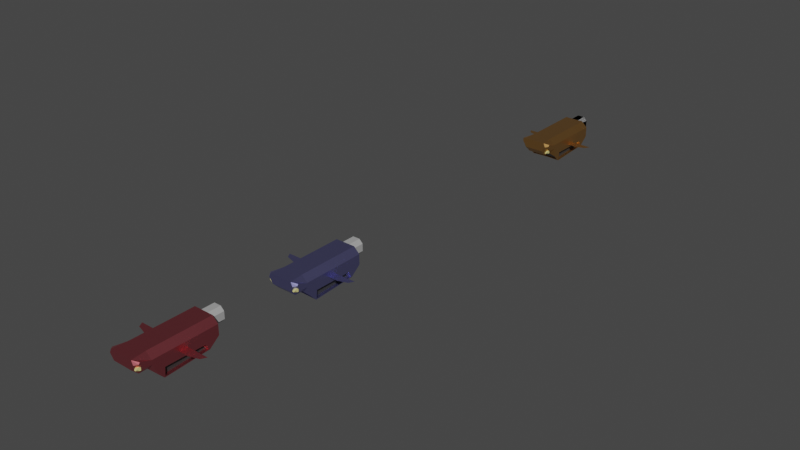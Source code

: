 # Source: flying_car.blend  (saved by Blender 3.2.14; exported with 4.5.12 LTS)
import bpy
from mathutils import Matrix  # noqa: F401  (used for matrix-valued properties, if any)

bpy.ops.wm.read_factory_settings(use_empty=True)
scene = bpy.context.scene
scene.name = 'Scene'

# ---- collections
col_collection = bpy.data.collections.new('Collection'); scene.collection.children.link(col_collection)

# ---- materials (node trees are filled in below, after node groups)
mat_green = bpy.data.materials.new('Green')
mat_green.alpha_threshold = 0.0
mat_green.use_transparent_shadow = False
mat_green.line_color = (0.0, 0.0, 0.0, 1.0)
mat_glass_black = bpy.data.materials.new('Glass black')
mat_glass_black.use_transparent_shadow = False
mat_exhaust_grey = bpy.data.materials.new('Exhaust Grey')
mat_exhaust_grey.use_transparent_shadow = False
mat_light_yellow = bpy.data.materials.new('Light Yellow')
mat_light_yellow.use_transparent_shadow = False
mat_green_001 = bpy.data.materials.new('Green.001')
mat_green_001.alpha_threshold = 0.0
mat_green_001.use_transparent_shadow = False
mat_green_001.line_color = (0.0, 0.0, 0.0, 1.0)
mat_green_002 = bpy.data.materials.new('Green.002')
mat_green_002.alpha_threshold = 0.0
mat_green_002.use_transparent_shadow = False
mat_green_002.line_color = (0.0, 0.0, 0.0, 1.0)

# ---- material node trees
mat_green.use_nodes = True; mat_green.node_tree.nodes.clear()
_N = mat_green.node_tree.nodes; _L = mat_green.node_tree.links
n0 = _N.new('ShaderNodeOutputMaterial'); n0.name = 'Material Output'; n0.location = (300, 300)
n1 = _N.new('ShaderNodeBsdfPrincipled'); n1.name = 'Principled BSDF'; n1.location = (10, 300)
n1.distribution = 'GGX'
n1.subsurface_method = 'RANDOM_WALK_SKIN'
n1.inputs[0].default_value = (0.3901, 0.3868, 0.8, 1.0)
n1.inputs[1].default_value = 1.0
n1.inputs[2].default_value = 0.4
n1.inputs[3].default_value = 1.45
n1.inputs[27].default_value = (0.0, 0.0, 0.0, 1.0)
n1.inputs[28].default_value = 1.0
_L.new(n1.outputs[0], n0.inputs[0])
n0.is_active_output = True
mat_glass_black.use_nodes = True; mat_glass_black.node_tree.nodes.clear()
_N = mat_glass_black.node_tree.nodes; _L = mat_glass_black.node_tree.links
n0 = _N.new('ShaderNodeBsdfPrincipled'); n0.name = 'Principled BSDF'; n0.location = (10, 300)
n0.distribution = 'GGX'
n0.subsurface_method = 'RANDOM_WALK_SKIN'
n0.inputs[0].default_value = (0.04257, 0.04257, 0.04257, 1.0)
n0.inputs[2].default_value = 0.0
n0.inputs[3].default_value = 1.45
n0.inputs[27].default_value = (0.0, 0.0, 0.0, 1.0)
n0.inputs[28].default_value = 1.0
n1 = _N.new('ShaderNodeOutputMaterial'); n1.name = 'Material Output'; n1.location = (300, 300)
_L.new(n0.outputs[0], n1.inputs[0])
n1.is_active_output = True
mat_exhaust_grey.use_nodes = True; mat_exhaust_grey.node_tree.nodes.clear()
_N = mat_exhaust_grey.node_tree.nodes; _L = mat_exhaust_grey.node_tree.links
n0 = _N.new('ShaderNodeBsdfPrincipled'); n0.name = 'Principled BSDF'; n0.location = (10, 300)
n0.distribution = 'GGX'
n0.subsurface_method = 'RANDOM_WALK_SKIN'
n0.inputs[0].default_value = (0.3842, 0.3842, 0.3842, 1.0)
n0.inputs[3].default_value = 1.45
n0.inputs[27].default_value = (0.0, 0.0, 0.0, 1.0)
n0.inputs[28].default_value = 1.0
n1 = _N.new('ShaderNodeOutputMaterial'); n1.name = 'Material Output'; n1.location = (300, 300)
_L.new(n0.outputs[0], n1.inputs[0])
n1.is_active_output = True
mat_light_yellow.use_nodes = True; mat_light_yellow.node_tree.nodes.clear()
_N = mat_light_yellow.node_tree.nodes; _L = mat_light_yellow.node_tree.links
n0 = _N.new('ShaderNodeBsdfPrincipled'); n0.name = 'Principled BSDF'; n0.location = (10, 300)
n0.distribution = 'GGX'
n0.subsurface_method = 'RANDOM_WALK_SKIN'
n0.inputs[0].default_value = (0.8, 0.7341, 0.2741, 1.0)
n0.inputs[3].default_value = 1.45
n0.inputs[27].default_value = (0.0, 0.0, 0.0, 1.0)
n0.inputs[28].default_value = 1.0
n1 = _N.new('ShaderNodeOutputMaterial'); n1.name = 'Material Output'; n1.location = (300, 300)
_L.new(n0.outputs[0], n1.inputs[0])
n1.is_active_output = True
mat_green_001.use_nodes = True; mat_green_001.node_tree.nodes.clear()
_N = mat_green_001.node_tree.nodes; _L = mat_green_001.node_tree.links
n0 = _N.new('ShaderNodeOutputMaterial'); n0.name = 'Material Output'; n0.location = (300, 300)
n1 = _N.new('ShaderNodeBsdfPrincipled'); n1.name = 'Principled BSDF'; n1.location = (10, 300)
n1.distribution = 'GGX'
n1.subsurface_method = 'RANDOM_WALK_SKIN'
n1.inputs[0].default_value = (0.8, 0.4285, 0.1412, 1.0)
n1.inputs[1].default_value = 1.0
n1.inputs[2].default_value = 0.4
n1.inputs[3].default_value = 1.45
n1.inputs[27].default_value = (0.0, 0.0, 0.0, 1.0)
n1.inputs[28].default_value = 1.0
_L.new(n1.outputs[0], n0.inputs[0])
n0.is_active_output = True
mat_green_002.use_nodes = True; mat_green_002.node_tree.nodes.clear()
_N = mat_green_002.node_tree.nodes; _L = mat_green_002.node_tree.links
n0 = _N.new('ShaderNodeOutputMaterial'); n0.name = 'Material Output'; n0.location = (300, 300)
n1 = _N.new('ShaderNodeBsdfPrincipled'); n1.name = 'Principled BSDF'; n1.location = (10, 300)
n1.distribution = 'GGX'
n1.subsurface_method = 'RANDOM_WALK_SKIN'
n1.inputs[0].default_value = (0.8, 0.1912, 0.2238, 1.0)
n1.inputs[1].default_value = 1.0
n1.inputs[2].default_value = 0.4
n1.inputs[3].default_value = 1.45
n1.inputs[27].default_value = (0.0, 0.0, 0.0, 1.0)
n1.inputs[28].default_value = 1.0
_L.new(n1.outputs[0], n0.inputs[0])
n0.is_active_output = True

# ---- world
world_world = bpy.data.worlds.new('World'); scene.world = world_world
world_world.use_nodes = True; world_world.node_tree.nodes.clear()
_N = world_world.node_tree.nodes; _L = world_world.node_tree.links
n0 = _N.new('ShaderNodeOutputWorld'); n0.name = 'World Output'; n0.location = (300, 300)
n1 = _N.new('ShaderNodeBackground'); n1.name = 'Background'; n1.location = (10, 300)
n1.inputs[0].default_value = (0.05088, 0.05088, 0.05088, 1.0)
_L.new(n1.outputs[0], n0.inputs[0])
n0.is_active_output = True
world_world.color = (0.05088, 0.05088, 0.05088)
world_world.use_sun_shadow = False
world_world.sun_shadow_jitter_overblur = 0.0

# ---- meshes
me_plane_001 = bpy.data.meshes.new('Plane.001')
me_plane_001.from_pydata([(0.7, 0.1768, -5.307e-07), (0.7, -0.1768, -5.04e-07), (-0.1642, -0.05153, 1.253e-07), (-0.2904, 0.1768, 2.013e-07), (0.2679, -0.1917, -1.835e-07), (2.06, 0.1768, -1.536e-06), (2.06, -0.1768, -1.509e-06), (2.924, -0.05153, -2.158e-06), (3.051, 0.1768, -2.268e-06), (2.492, -0.1917, -1.828e-06), (1.38, 0.606, 0.4953), (1.394, -0.4932, -0.8317), (1.394, 0.6424, -0.8012), (1.38, -0.794, 0.4953), (1.395, -0.8524, -0.6503), (1.394, 1.073, -0.518), (1.38, 1.521, 0.4953), (1.38, 1.521, -0.2047), (1.38, -1.302, 0.4953), (1.38, -1.302, -0.2047), (1.38, -1.938, 0.4953), (1.38, -1.658, -0.2047), (1.38, -1.938, 0.07523), (0.7556, -0.9068, -0.6239), (0.6801, 1.521, -0.2047), (1.017, -0.4997, -0.8416), (0.9971, 0.6359, -0.8111), (0.6601, 1.013, -0.5072), (0.9813, -1.258, -0.2483), (0.6801, -1.302, 0.07064), (0.7488, -1.095, -0.4218), (0.9554, -1.938, 0.07523), (0.6801, -1.544, 0.07064), (0.9554, -1.658, -0.2047), (0.6835, -0.8093, 0.2421), (0.9332, -0.794, 0.4953), (0.9332, 0.606, 0.4953), (0.675, 0.7177, 0.2422), (0.6801, 1.521, 0.2421), (0.9332, 1.521, 0.4953), (0.6801, -1.302, 0.2421), (0.9332, -1.302, 0.4953), (0.9332, -1.938, 0.4953), (0.8665, -1.938, 0.4872), (0.6801, -1.76, 0.4026), (0.6801, -1.805, 0.3318), (0.7885, -1.938, 0.3113), (1.395, -0.8957, -0.6075), (0.6951, -0.8297, -0.6339), (1.382, -1.259, -0.2498), (0.6868, -1.113, -0.4051), (0.9554, -1.302, -0.2047), (1.395, -0.8695, -0.5819), (1.395, -1.233, -0.2237), (0.755, -0.8806, -0.5983), (0.7482, -1.069, -0.3962), (0.9807, -1.232, -0.2227), (0.6848, -1.169, -0.2623), (0.6896, -0.8082, -0.277), (0.6657, 0.9092, -0.2722), (0.69, -0.8387, -0.2446), (0.6958, -0.8644, -0.6688), (0.6593, 1.061, -0.5364), (0.6653, 0.9304, -0.2397), (0.8275, -0.8059, -0.2767), (0.833, -0.8275, -0.6336), (0.798, 1.015, -0.5069), (0.8036, 0.9115, -0.2719), (1.366, -0.4932, -0.8317), (1.366, 0.6424, -0.8012), (1.365, -0.8524, -0.6503), (1.366, 1.073, -0.518), (2.005, -0.9068, -0.6239), (2.08, 1.521, -0.2047), (1.743, -0.4997, -0.8416), (1.763, 0.6359, -0.8111), (2.1, 1.013, -0.5072), (1.779, -1.258, -0.2483), (2.08, -1.302, 0.07063), (2.011, -1.095, -0.4218), (1.805, -1.938, 0.07523), (2.08, -1.544, 0.07063), (1.805, -1.658, -0.2047), (2.077, -0.8093, 0.2421), (1.827, -0.794, 0.4953), (1.827, 0.606, 0.4953), (2.085, 0.7177, 0.2422), (2.08, 1.521, 0.2421), (1.827, 1.521, 0.4953), (2.08, -1.302, 0.2421), (1.827, -1.302, 0.4953), (1.827, -1.938, 0.4953), (1.894, -1.938, 0.4872), (2.08, -1.76, 0.4026), (2.08, -1.805, 0.3318), (1.972, -1.938, 0.3113), (1.365, -0.8957, -0.6075), (2.065, -0.8297, -0.6339), (1.379, -1.259, -0.2498), (2.073, -1.113, -0.4051), (1.805, -1.302, -0.2047), (1.365, -0.8695, -0.5819), (1.365, -1.233, -0.2237), (2.005, -0.8806, -0.5983), (2.012, -1.069, -0.3962), (1.779, -1.232, -0.2227), (2.075, -1.169, -0.2623), (2.071, -0.8082, -0.277), (2.094, 0.9092, -0.2722), (2.07, -0.8387, -0.2446), (2.064, -0.8644, -0.6688), (2.101, 1.061, -0.5364), (2.095, 0.9304, -0.2397), (1.933, -0.8059, -0.2767), (1.927, -0.8275, -0.6336), (1.962, 1.015, -0.5069), (1.957, 0.9115, -0.2719), (1.497, 2.142, 0.3615), (1.596, 2.142, 0.262), (1.596, 2.142, 0.02856), (1.497, 2.142, -0.07098), (1.164, 2.142, 0.262), (1.263, 2.142, 0.3615), (1.263, 2.142, -0.07098), (1.164, 2.142, 0.02857), (1.696, 1.509, 0.3034), (1.538, 1.509, 0.4615), (1.538, 1.509, -0.171), (1.696, 1.509, -0.01286), (1.222, 1.509, 0.4615), (1.064, 1.509, 0.3034), (1.064, 1.509, -0.01286), (1.222, 1.509, -0.171), (1.222, 2.142, 0.4615), (1.064, 2.142, 0.3034), (1.064, 2.142, -0.01286), (1.222, 2.142, -0.171), (1.696, 2.142, 0.3034), (1.538, 2.142, 0.4615), (1.538, 2.142, -0.171), (1.696, 2.142, -0.01286), (1.263, 1.693, 0.3615), (1.164, 1.693, 0.262), (1.164, 1.693, 0.02857), (1.263, 1.693, -0.07098), (1.596, 1.693, 0.262), (1.497, 1.693, 0.3615), (1.497, 1.693, -0.07098), (1.596, 1.693, 0.02857), (0.8875, -1.701, 0.1924), (0.8875, -1.701, 0.04126), (0.7363, -1.701, 0.1924), (0.7363, -1.701, 0.04126), (0.8875, -1.852, 0.1924), (0.8875, -1.852, 0.04126), (0.7363, -1.852, 0.1924), (0.8339, -1.852, 0.04126), (0.7363, -1.852, 0.1388), (0.7363, -1.754, 0.04126), (1.873, -1.701, 0.1924), (1.873, -1.701, 0.04126), (2.024, -1.701, 0.1924), (2.024, -1.701, 0.04126), (1.873, -1.852, 0.1924), (1.873, -1.852, 0.04126), (2.024, -1.852, 0.1924), (1.926, -1.852, 0.04126), (2.024, -1.852, 0.1388), (2.024, -1.754, 0.04126)], [], [(0, 1, 4, 2, 3), (5, 8, 7, 9, 6), (14, 61, 25, 11), (11, 25, 26, 12), (10, 16, 39, 36), (62, 15, 12, 26), (21, 22, 31, 33), (35, 41, 18, 13), (38, 39, 16, 17, 24), (37, 38, 24, 62, 63), (19, 21, 33, 51), (30, 23, 54, 55), (34, 37, 63, 60), (10, 36, 35, 13), (33, 31, 46, 45, 32), (62, 24, 17, 15), (20, 42, 43, 46, 31, 22), (61, 62, 26, 25), (51, 29, 57, 50), (51, 33, 32, 29), (41, 42, 20, 18), (37, 34, 35, 36), (38, 37, 36, 39), (34, 40, 41, 35), (29, 32, 45, 44, 40), (61, 50, 57, 60), (43, 44, 45, 46), (42, 41, 40, 44, 43), (47, 23, 61, 14), (30, 28, 51, 50), (23, 30, 50, 61), (28, 49, 19, 51), (52, 53, 56, 55, 54), (23, 47, 52, 54), (49, 28, 56, 53), (28, 30, 55, 56), (60, 57, 29, 40, 34), (59, 27, 66, 67), (58, 48, 61, 60), (48, 27, 62, 61), (27, 59, 63, 62), (59, 58, 60, 63), (64, 67, 66, 65), (48, 58, 64, 65), (58, 59, 67, 64), (27, 48, 65, 66), (70, 68, 74, 110), (68, 69, 75, 74), (10, 85, 88, 16), (111, 75, 69, 71), (21, 82, 80, 22), (84, 13, 18, 90), (87, 73, 17, 16, 88), (86, 112, 111, 73, 87), (19, 100, 82, 21), (79, 104, 103, 72), (83, 109, 112, 86), (10, 13, 84, 85), (82, 81, 94, 95, 80), (111, 71, 17, 73), (20, 22, 80, 95, 92, 91), (110, 74, 75, 111), (100, 99, 106, 78), (100, 78, 81, 82), (90, 18, 20, 91), (86, 85, 84, 83), (87, 88, 85, 86), (83, 84, 90, 89), (78, 89, 93, 94, 81), (110, 109, 106, 99), (92, 95, 94, 93), (91, 92, 93, 89, 90), (96, 70, 110, 72), (79, 99, 100, 77), (72, 110, 99, 79), (77, 100, 19, 98), (101, 103, 104, 105, 102), (72, 103, 101, 96), (98, 102, 105, 77), (77, 105, 104, 79), (109, 83, 89, 78, 106), (108, 116, 115, 76), (107, 109, 110, 97), (97, 110, 111, 76), (76, 111, 112, 108), (108, 112, 109, 107), (113, 114, 115, 116), (97, 114, 113, 107), (107, 113, 116, 108), (76, 115, 114, 97), (125, 128, 140, 137), (129, 130, 131, 132, 127, 128, 125, 126), (132, 136, 139, 127), (120, 123, 144, 147), (134, 135, 131, 130), (129, 133, 134, 130), (136, 132, 131, 135), (138, 126, 125, 137), (127, 139, 140, 128), (133, 129, 126, 138), (122, 121, 134, 133), (124, 123, 136, 135), (118, 117, 138, 137), (120, 119, 140, 139), (117, 122, 133, 138), (119, 118, 137, 140), (123, 120, 139, 136), (121, 124, 135, 134), (146, 145, 148, 147, 144, 143, 142, 141), (122, 117, 146, 141), (117, 118, 145, 146), (121, 122, 141, 142), (124, 121, 142, 143), (118, 119, 148, 145), (119, 120, 147, 148), (123, 124, 143, 144), (149, 150, 152, 151), (155, 157, 156, 154, 153), (153, 154, 150, 149), (151, 155, 153, 149), (151, 152, 158, 157, 155), (156, 157, 158), (156, 158, 152, 150, 154), (159, 161, 162, 160), (165, 163, 164, 166, 167), (163, 159, 160, 164), (161, 159, 163, 165), (161, 165, 167, 168, 162), (166, 168, 167), (166, 164, 160, 162, 168)])
me_plane_001.polygons.foreach_set('material_index', [0, 0, 0, 0, 0, 0, 0, 0, 0, 0, 0, 0, 0, 0, 0, 0, 0, 0, 0, 0, 0, 0, 0, 0, 0, 0, 0, 0, 0, 0, 0, 0, 1, 0, 0, 0, 0, 0, 0, 0, 0, 0, 1, 0, 0, 0, 0, 0, 0, 0, 0, 0, 0, 0, 0, 0, 0, 0, 0, 0, 0, 0, 0, 0, 0, 0, 0, 0, 0, 0, 0, 0, 0, 0, 0, 0, 1, 0, 0, 0, 0, 0, 0, 0, 0, 0, 1, 0, 0, 0, 2, 2, 2, 2, 2, 2, 2, 2, 2, 2, 2, 2, 2, 2, 2, 2, 2, 2, 1, 2, 2, 2, 2, 2, 2, 2, 3, 3, 3, 3, 3, 3, 3, 3, 3, 3, 3, 3, 3, 3])
_uv = me_plane_001.uv_layers.new(name='UVMap')
_uv.uv.foreach_set('vector', [0.0, 0.0, 1.0, 0.0, 0.6034, 0.3966, 0.2069, 0.7931, 0.0, 0.7074, 0.0, 0.0, 0.0, 0.7074, 0.2069, 0.7931, 0.6034, 0.3966, 1.0, 0.0, 0.5, 0.625, 0.5, 0.75, 0.625, 0.6923, 0.625, 0.625, 0.625, 0.625, 0.625, 0.6923, 0.875, 0.6923, 0.875, 0.625, 0.125, 0.625, 0.125, 0.625, 0.125, 0.7048, 0.125, 0.7048, 0.5, 0.0, 0.5, 0.125, 0.625, 0.125, 0.625, 0.05769, 0.5, 0.625, 0.45, 0.625, 0.45, 0.7008, 0.5, 0.7008, 0.375, 0.7048, 0.375, 0.7048, 0.375, 0.625, 0.375, 0.625, 0.4202, 0.0, 0.375, 0.04521, 0.375, 0.125, 0.5, 0.125, 0.5, 0.0, 0.4057, 1.0, 0.4202, 1.0, 0.5, 1.0, 0.5, 1.0, 0.464, 1.0, 0.5, 0.625, 0.5, 0.625, 0.5, 0.7008, 0.5, 0.7008, 0.5, 0.739, 0.5, 0.739, 0.5, 0.739, 0.5, 0.739, 0.4022, 0.75, 0.4057, 1.0, 0.464, 1.0, 0.4544, 0.75, 0.125, 0.625, 0.125, 0.7048, 0.375, 0.7048, 0.375, 0.625, 0.5, 0.7008, 0.45, 0.7008, 0.4079, 0.7306, 0.4042, 0.75, 0.4508, 0.75, 0.5, 0.0, 0.5, 0.0, 0.5, 0.125, 0.5, 0.125, 0.375, 0.625, 0.375, 0.7048, 0.3764, 0.7167, 0.4079, 0.7306, 0.45, 0.7008, 0.45, 0.625, 0.5, 0.75, 0.5, 1.0, 0.625, 1.0, 0.625, 0.75, 0.5, 0.7008, 0.5, 0.75, 0.5, 0.75, 0.5, 0.75, 0.5, 0.7008, 0.5, 0.7008, 0.4508, 0.75, 0.4508, 0.75, 0.375, 0.7048, 0.375, 0.7048, 0.375, 0.625, 0.375, 0.625, 0.125, 0.75, 0.375, 0.75, 0.375, 0.7048, 0.125, 0.7048, 0.125, 0.75, 0.125, 0.75, 0.125, 0.7048, 0.125, 0.7048, 0.4022, 0.75, 0.4202, 0.75, 0.375, 0.7048, 0.375, 0.7048, 0.4508, 0.75, 0.4508, 0.75, 0.4042, 0.75, 0.3915, 0.75, 0.4202, 0.75, 0.5, 0.75, 0.5, 0.75, 0.4852, 0.75, 0.4544, 0.75, 0.3764, 0.7167, 0.3915, 0.75, 0.4042, 0.75, 0.4079, 0.7306, 0.375, 0.7048, 0.375, 0.7048, 0.4202, 0.75, 0.3915, 0.75, 0.3764, 0.7167, 0.5, 0.636, 0.5, 0.739, 0.5, 0.75, 0.5, 0.625, 0.5, 0.739, 0.5, 0.6965, 0.5, 0.7008, 0.5, 0.75, 0.5, 0.739, 0.5, 0.739, 0.5, 0.75, 0.5, 0.75, 0.5, 0.6965, 0.5, 0.636, 0.5, 0.625, 0.5, 0.7008, 0.5, 0.636, 0.5, 0.636, 0.5, 0.6965, 0.5, 0.739, 0.5, 0.739, 0.5, 0.739, 0.5, 0.636, 0.5, 0.636, 0.5, 0.739, 0.5, 0.636, 0.5, 0.6965, 0.5, 0.6965, 0.5, 0.636, 0.5, 0.6965, 0.5, 0.739, 0.5, 0.739, 0.5, 0.6965, 0.4544, 0.75, 0.4852, 0.75, 0.4508, 0.75, 0.4202, 0.75, 0.4022, 0.75, 0.4677, 0.9952, 0.4962, 0.9954, 0.4962, 0.9954, 0.4677, 0.9952, 0.4581, 0.7545, 0.4965, 0.7543, 0.5, 0.75, 0.4544, 0.75, 0.4965, 0.7543, 0.4962, 0.9954, 0.5, 1.0, 0.5, 0.75, 0.4962, 0.9954, 0.4677, 0.9952, 0.464, 1.0, 0.5, 1.0, 0.4677, 0.9952, 0.4581, 0.7545, 0.4544, 0.75, 0.464, 1.0, 0.4581, 0.7545, 0.4677, 0.9952, 0.4962, 0.9954, 0.4965, 0.7543, 0.4965, 0.7543, 0.4581, 0.7545, 0.4581, 0.7545, 0.4965, 0.7543, 0.4581, 0.7545, 0.4677, 0.9952, 0.4677, 0.9952, 0.4581, 0.7545, 0.4962, 0.9954, 0.4965, 0.7543, 0.4965, 0.7543, 0.4962, 0.9954, 0.5, 0.625, 0.625, 0.625, 0.625, 0.6923, 0.5, 0.75, 0.625, 0.625, 0.875, 0.625, 0.875, 0.6923, 0.625, 0.6923, 0.125, 0.625, 0.125, 0.7048, 0.125, 0.7048, 0.125, 0.625, 0.5, 0.0, 0.625, 0.05769, 0.625, 0.125, 0.5, 0.125, 0.5, 0.625, 0.5, 0.7008, 0.45, 0.7008, 0.45, 0.625, 0.375, 0.7048, 0.375, 0.625, 0.375, 0.625, 0.375, 0.7048, 0.4202, 0.0, 0.5, 0.0, 0.5, 0.125, 0.375, 0.125, 0.375, 0.04521, 0.4057, 1.0, 0.464, 1.0, 0.5, 1.0, 0.5, 1.0, 0.4202, 1.0, 0.5, 0.625, 0.5, 0.7008, 0.5, 0.7008, 0.5, 0.625, 0.5, 0.739, 0.5, 0.739, 0.5, 0.739, 0.5, 0.739, 0.4022, 0.75, 0.4544, 0.75, 0.464, 1.0, 0.4057, 1.0, 0.125, 0.625, 0.375, 0.625, 0.375, 0.7048, 0.125, 0.7048, 0.5, 0.7008, 0.4508, 0.75, 0.4042, 0.75, 0.4079, 0.7306, 0.45, 0.7008, 0.5, 0.0, 0.5, 0.125, 0.5, 0.125, 0.5, 0.0, 0.375, 0.625, 0.45, 0.625, 0.45, 0.7008, 0.4079, 0.7306, 0.3764, 0.7167, 0.375, 0.7048, 0.5, 0.75, 0.625, 0.75, 0.625, 1.0, 0.5, 1.0, 0.5, 0.7008, 0.5, 0.75, 0.5, 0.75, 0.5, 0.75, 0.5, 0.7008, 0.4508, 0.75, 0.4508, 0.75, 0.5, 0.7008, 0.375, 0.7048, 0.375, 0.625, 0.375, 0.625, 0.375, 0.7048, 0.125, 0.75, 0.125, 0.7048, 0.375, 0.7048, 0.375, 0.75, 0.125, 0.75, 0.125, 0.7048, 0.125, 0.7048, 0.125, 0.75, 0.4022, 0.75, 0.375, 0.7048, 0.375, 0.7048, 0.4202, 0.75, 0.4508, 0.75, 0.4202, 0.75, 0.3915, 0.75, 0.4042, 0.75, 0.4508, 0.75, 0.5, 0.75, 0.4544, 0.75, 0.4852, 0.75, 0.5, 0.75, 0.3764, 0.7167, 0.4079, 0.7306, 0.4042, 0.75, 0.3915, 0.75, 0.375, 0.7048, 0.3764, 0.7167, 0.3915, 0.75, 0.4202, 0.75, 0.375, 0.7048, 0.5, 0.636, 0.5, 0.625, 0.5, 0.75, 0.5, 0.739, 0.5, 0.739, 0.5, 0.75, 0.5, 0.7008, 0.5, 0.6965, 0.5, 0.739, 0.5, 0.75, 0.5, 0.75, 0.5, 0.739, 0.5, 0.6965, 0.5, 0.7008, 0.5, 0.625, 0.5, 0.636, 0.5, 0.636, 0.5, 0.739, 0.5, 0.739, 0.5, 0.6965, 0.5, 0.636, 0.5, 0.739, 0.5, 0.739, 0.5, 0.636, 0.5, 0.636, 0.5, 0.636, 0.5, 0.636, 0.5, 0.6965, 0.5, 0.6965, 0.5, 0.6965, 0.5, 0.6965, 0.5, 0.739, 0.5, 0.739, 0.4544, 0.75, 0.4022, 0.75, 0.4202, 0.75, 0.4508, 0.75, 0.4852, 0.75, 0.4677, 0.9952, 0.4677, 0.9952, 0.4962, 0.9954, 0.4962, 0.9954, 0.4581, 0.7545, 0.4544, 0.75, 0.5, 0.75, 0.4965, 0.7543, 0.4965, 0.7543, 0.5, 0.75, 0.5, 1.0, 0.4962, 0.9954, 0.4962, 0.9954, 0.5, 1.0, 0.464, 1.0, 0.4677, 0.9952, 0.4677, 0.9952, 0.464, 1.0, 0.4544, 0.75, 0.4581, 0.7545, 0.4581, 0.7545, 0.4965, 0.7543, 0.4962, 0.9954, 0.4677, 0.9952, 0.4965, 0.7543, 0.4965, 0.7543, 0.4581, 0.7545, 0.4581, 0.7545, 0.4581, 0.7545, 0.4581, 0.7545, 0.4677, 0.9952, 0.4677, 0.9952, 0.4962, 0.9954, 0.4962, 0.9954, 0.4965, 0.7543, 0.4965, 0.7543, 0.4375, 0.75, 0.5625, 0.75, 0.5625, 1.0, 0.4375, 1.0, 0.375, 0.5625, 0.4375, 0.5, 0.5625, 0.5, 0.625, 0.5625, 0.625, 0.6875, 0.5625, 0.75, 0.4375, 0.75, 0.375, 0.6875, 0.625, 0.5625, 0.875, 0.5625, 0.875, 0.6875, 0.625, 0.6875, 0.5855, 0.07887, 0.5855, 0.1711, 0.5855, 0.1711, 0.5855, 0.07887, 0.4375, 0.25, 0.5625, 0.25, 0.5625, 0.5, 0.4375, 0.5, 0.375, 0.5625, 0.125, 0.5625, 0.125, 0.5, 0.375, 0.5, 0.625, 0.25, 0.625, 0.5, 0.5625, 0.5, 0.5625, 0.25, 0.125, 0.6875, 0.375, 0.6875, 0.375, 0.75, 0.125, 0.75, 0.625, 0.75, 0.625, 1.0, 0.5625, 1.0, 0.5625, 0.75, 0.125, 0.5625, 0.375, 0.5625, 0.375, 0.6875, 0.125, 0.6875, 0.4145, 0.1711, 0.4539, 0.2105, 0.4375, 0.25, 0.375, 0.1875, 0.5461, 0.2105, 0.5855, 0.1711, 0.625, 0.1875, 0.5625, 0.25, 0.4539, 0.03953, 0.4145, 0.07887, 0.375, 0.0625, 0.4375, 0.0, 0.5855, 0.07887, 0.5461, 0.03953, 0.5625, 0.0, 0.625, 0.0625, 0.4145, 0.07887, 0.4145, 0.1711, 0.375, 0.1875, 0.375, 0.0625, 0.5461, 0.03953, 0.4539, 0.03953, 0.4375, 0.0, 0.5625, 0.0, 0.5855, 0.1711, 0.5855, 0.07887, 0.625, 0.0625, 0.625, 0.1875, 0.4539, 0.2105, 0.5461, 0.2105, 0.5625, 0.25, 0.4375, 0.25, 0.4145, 0.07887, 0.4539, 0.03953, 0.5461, 0.03953, 0.5855, 0.07887, 0.5855, 0.1711, 0.5461, 0.2105, 0.4539, 0.2105, 0.4145, 0.1711, 0.4145, 0.1711, 0.4145, 0.07887, 0.4145, 0.07887, 0.4145, 0.1711, 0.4145, 0.07887, 0.4539, 0.03953, 0.4539, 0.03953, 0.4145, 0.07887, 0.4539, 0.2105, 0.4145, 0.1711, 0.4145, 0.1711, 0.4539, 0.2105, 0.5461, 0.2105, 0.4539, 0.2105, 0.4539, 0.2105, 0.5461, 0.2105, 0.4539, 0.03953, 0.5461, 0.03953, 0.5461, 0.03953, 0.4539, 0.03953, 0.5461, 0.03953, 0.5855, 0.07887, 0.5855, 0.07887, 0.5461, 0.03953, 0.5855, 0.1711, 0.5461, 0.2105, 0.5461, 0.2105, 0.5855, 0.1711, 0.375, 0.0, 0.625, 0.0, 0.625, 0.25, 0.375, 0.25, 0.375, 0.5, 0.4637, 0.5, 0.625, 0.6613, 0.625, 0.75, 0.375, 0.75, 0.375, 0.75, 0.625, 0.75, 0.625, 1.0, 0.375, 1.0, 0.125, 0.5, 0.375, 0.5, 0.375, 0.75, 0.125, 0.75, 0.375, 0.25, 0.625, 0.25, 0.625, 0.3387, 0.4637, 0.5, 0.375, 0.5, 0.625, 0.6613, 0.4637, 0.5, 0.625, 0.3387, 0.625, 0.6613, 0.7863, 0.5, 0.875, 0.5, 0.875, 0.75, 0.625, 0.75, 0.375, 0.0, 0.375, 0.25, 0.625, 0.25, 0.625, 0.0, 0.375, 0.5, 0.375, 0.75, 0.625, 0.75, 0.625, 0.6613, 0.4637, 0.5, 0.375, 0.75, 0.375, 1.0, 0.625, 1.0, 0.625, 0.75, 0.125, 0.5, 0.125, 0.75, 0.375, 0.75, 0.375, 0.5, 0.375, 0.25, 0.375, 0.5, 0.4637, 0.5, 0.625, 0.3387, 0.625, 0.25, 0.625, 0.6613, 0.625, 0.3387, 0.4637, 0.5, 0.625, 0.6613, 0.625, 0.75, 0.875, 0.75, 0.875, 0.5, 0.7863, 0.5])
me_plane_001.materials.append(mat_green)
me_plane_001.materials.append(mat_glass_black)
me_plane_001.materials.append(mat_exhaust_grey)
me_plane_001.materials.append(mat_light_yellow)
me_plane_001.use_remesh_fix_poles = True
me_plane_001.use_remesh_preserve_attributes = False
me_plane_001.update()
me_cube_005 = bpy.data.meshes.new('Cube.005')
me_cube_005.from_pydata([(0.07558, 0.07558, 0.07558), (0.07558, 0.07558, -0.07558), (-0.07558, 0.07558, 0.07558), (-0.07558, 0.07558, -0.07558), (0.07558, -0.07558, 0.07558), (0.07558, -0.07558, -0.07558), (-0.07558, -0.07558, 0.07558), (0.02196, -0.07558, -0.07558), (-0.07558, -0.07558, 0.02196), (-0.07558, 0.02196, -0.07558), (0.5453, 2.257, 0.5045), (0.5592, 1.157, -0.8224), (0.5592, 2.293, -0.7919), (0.5453, 0.8566, 0.5045), (0.5606, 0.7982, -0.6411), (0.5592, 2.724, -0.5087), (0.5453, 3.172, 0.5045), (0.5453, 3.172, -0.1955), (0.5453, 0.3491, 0.5045), (0.5453, 0.3491, -0.1955), (0.5453, -0.287, 0.5045), (0.5453, -0.007015, -0.1955), (0.5453, -0.287, 0.08449), (-0.07919, 0.7438, -0.6146), (-0.1547, 3.172, -0.1955), (0.1825, 1.151, -0.8323), (0.1622, 2.287, -0.8019), (-0.1747, 2.664, -0.4979), (0.1465, 0.3922, -0.2391), (-0.1547, 0.3491, 0.0799), (-0.08602, 0.5556, -0.4125), (0.1206, -0.287, 0.08449), (-0.1547, 0.107, 0.0799), (0.1206, -0.007015, -0.1955), (-0.1513, 0.8413, 0.2514), (0.09842, 0.8566, 0.5045), (0.09842, 2.257, 0.5045), (-0.1598, 2.368, 0.2514), (-0.1547, 3.172, 0.2514), (0.09842, 3.172, 0.5045), (-0.1547, 0.3491, 0.2514), (0.09842, 0.3491, 0.5045), (0.09842, -0.287, 0.5045), (0.03174, -0.287, 0.4965), (-0.1547, -0.1097, 0.4119), (-0.1547, -0.1541, 0.3411), (-0.0463, -0.287, 0.3205), (0.5606, 0.7549, -0.5982), (-0.1397, 0.8209, -0.6246), (0.5468, 0.3912, -0.2406), (-0.148, 0.5378, -0.3958), (0.1206, 0.3491, -0.1955), (0.5606, 0.7812, -0.5726), (0.5606, 0.4175, -0.2144), (-0.0798, 0.7701, -0.589), (-0.08662, 0.5818, -0.3869), (0.1459, 0.4185, -0.2134), (-0.15, 0.4812, -0.253), (-0.1452, 0.8425, -0.2677), (-0.1691, 2.56, -0.263), (-0.1448, 0.8119, -0.2353), (-0.1391, 0.7863, -0.6595), (-0.1755, 2.712, -0.5272), (-0.1695, 2.581, -0.2304), (-0.007292, 0.8447, -0.2674), (-0.001781, 0.8232, -0.6243), (-0.03683, 2.666, -0.4977), (-0.03119, 2.562, -0.2627), (0.662, 3.792, 0.3708), (0.7615, 3.792, 0.2712), (0.7615, 3.792, 0.03783), (0.662, 3.792, -0.06172), (0.329, 3.792, 0.2712), (0.4285, 3.792, 0.3708), (0.4285, 3.792, -0.06172), (0.329, 3.792, 0.03783), (0.8615, 3.16, 0.3127), (0.7034, 3.16, 0.4708), (0.7034, 3.16, -0.1617), (0.8615, 3.16, -0.003598), (0.3871, 3.16, 0.4708), (0.229, 3.16, 0.3127), (0.229, 3.16, -0.003598), (0.3871, 3.16, -0.1617), (0.3871, 3.792, 0.4708), (0.229, 3.792, 0.3127), (0.229, 3.792, -0.003598), (0.3871, 3.792, -0.1617), (0.8615, 3.792, 0.3127), (0.7034, 3.792, 0.4708), (0.7034, 3.792, -0.1617), (0.8615, 3.792, -0.003598), (0.4285, 3.343, 0.3708), (0.329, 3.343, 0.2712), (0.329, 3.343, 0.03783), (0.4285, 3.343, -0.06172), (0.7615, 3.343, 0.2712), (0.662, 3.343, 0.3708), (0.662, 3.343, -0.06172), (0.7615, 3.343, 0.03783), (-0.1119, 1.953, -0.1168), (-0.1119, 1.599, -0.1168), (-0.9761, 1.725, -0.1168), (-1.102, 1.953, -0.1168), (-0.544, 1.585, -0.1168), (1.015, 0.07558, 0.07558), (1.015, 0.07558, -0.07558), (1.166, 0.07558, 0.07558), (1.166, 0.07558, -0.07558), (1.015, -0.07558, 0.07558), (1.015, -0.07558, -0.07558), (1.166, -0.07558, 0.07558), (1.069, -0.07558, -0.07558), (1.166, -0.07558, 0.02196), (1.166, 0.02196, -0.07558), (0.5313, 1.157, -0.8224), (0.5313, 2.293, -0.7919), (0.5299, 0.7982, -0.6411), (0.5313, 2.724, -0.5087), (1.17, 0.7438, -0.6146), (1.245, 3.172, -0.1955), (0.908, 1.151, -0.8323), (0.9283, 2.287, -0.8019), (1.265, 2.664, -0.4979), (0.944, 0.3922, -0.2391), (1.245, 0.3491, 0.0799), (1.177, 0.5556, -0.4125), (0.9699, -0.287, 0.08449), (1.245, 0.107, 0.0799), (0.9699, -0.007015, -0.1955), (1.242, 0.8413, 0.2514), (0.9921, 0.8566, 0.5045), (0.9921, 2.257, 0.5045), (1.25, 2.368, 0.2514), (1.245, 3.172, 0.2514), (0.9921, 3.172, 0.5045), (1.245, 0.3491, 0.2514), (0.9921, 0.3491, 0.5045), (0.9921, -0.287, 0.5045), (1.059, -0.287, 0.4965), (1.245, -0.1097, 0.4119), (1.245, -0.1541, 0.3411), (1.137, -0.287, 0.3205), (0.5299, 0.7549, -0.5982), (1.23, 0.8209, -0.6246), (0.5437, 0.3912, -0.2406), (1.238, 0.5378, -0.3958), (0.9699, 0.3491, -0.1955), (0.5299, 0.7812, -0.5726), (0.5299, 0.4175, -0.2144), (1.17, 0.7701, -0.589), (1.177, 0.5818, -0.3869), (0.9447, 0.4185, -0.2134), (1.241, 0.4812, -0.253), (1.236, 0.8425, -0.2677), (1.26, 2.56, -0.263), (1.235, 0.8119, -0.2353), (1.23, 0.7863, -0.6595), (1.266, 2.712, -0.5272), (1.26, 2.581, -0.2304), (1.098, 0.8447, -0.2674), (1.092, 0.8232, -0.6243), (1.127, 2.666, -0.4977), (1.122, 2.562, -0.2627), (0.4285, 3.792, 0.3708), (0.329, 3.792, 0.2712), (0.329, 3.792, 0.03783), (0.4285, 3.792, -0.06172), (0.7615, 3.792, 0.2712), (0.662, 3.792, 0.3708), (0.662, 3.792, -0.06172), (0.7615, 3.792, 0.03783), (0.229, 3.16, 0.3127), (0.3871, 3.16, 0.4708), (0.3871, 3.16, -0.1617), (0.229, 3.16, -0.003598), (0.7034, 3.16, 0.4708), (0.8615, 3.16, 0.3127), (0.8615, 3.16, -0.003598), (0.7034, 3.16, -0.1617), (0.7034, 3.792, 0.4708), (0.8615, 3.792, 0.3127), (0.8615, 3.792, -0.003598), (0.7034, 3.792, -0.1617), (0.229, 3.792, 0.3127), (0.3871, 3.792, 0.4708), (0.3871, 3.792, -0.1617), (0.229, 3.792, -0.003598), (0.662, 3.343, 0.3708), (0.7615, 3.343, 0.2712), (0.7615, 3.343, 0.03783), (0.662, 3.343, -0.06172), (0.329, 3.343, 0.2712), (0.4285, 3.343, 0.3708), (0.4285, 3.343, -0.06172), (0.329, 3.343, 0.03783), (1.202, 1.953, -0.1168), (1.202, 1.599, -0.1168), (2.067, 1.725, -0.1168), (2.193, 1.953, -0.1168), (1.635, 1.585, -0.1168)], [], [(0, 1, 3, 2), (6, 8, 7, 5, 4), (4, 5, 1, 0), (2, 6, 4, 0), (2, 3, 9, 8, 6), (7, 8, 9), (7, 9, 3, 1, 5), (14, 61, 25, 11), (11, 25, 26, 12), (10, 16, 39, 36), (62, 15, 12, 26), (21, 22, 31, 33), (35, 41, 18, 13), (38, 39, 16, 17, 24), (37, 38, 24, 62, 63), (19, 21, 33, 51), (30, 23, 54, 55), (34, 37, 63, 60), (10, 36, 35, 13), (33, 31, 46, 45, 32), (62, 24, 17, 15), (20, 42, 43, 46, 31, 22), (61, 62, 26, 25), (51, 29, 57, 50), (51, 33, 32, 29), (41, 42, 20, 18), (37, 34, 35, 36), (38, 37, 36, 39), (34, 40, 41, 35), (29, 32, 45, 44, 40), (61, 50, 57, 60), (43, 44, 45, 46), (42, 41, 40, 44, 43), (47, 23, 61, 14), (30, 28, 51, 50), (23, 30, 50, 61), (28, 49, 19, 51), (52, 53, 56, 55, 54), (23, 47, 52, 54), (49, 28, 56, 53), (28, 30, 55, 56), (60, 57, 29, 40, 34), (59, 27, 66, 67), (58, 48, 61, 60), (48, 27, 62, 61), (27, 59, 63, 62), (59, 58, 60, 63), (64, 67, 66, 65), (48, 58, 64, 65), (58, 59, 67, 64), (27, 48, 65, 66), (76, 79, 91, 88), (80, 81, 82, 83, 78, 79, 76, 77), (83, 87, 90, 78), (71, 74, 95, 98), (85, 86, 82, 81), (80, 84, 85, 81), (87, 83, 82, 86), (89, 77, 76, 88), (78, 90, 91, 79), (84, 80, 77, 89), (73, 72, 85, 84), (75, 74, 87, 86), (69, 68, 89, 88), (71, 70, 91, 90), (68, 73, 84, 89), (70, 69, 88, 91), (74, 71, 90, 87), (72, 75, 86, 85), (97, 96, 99, 98, 95, 94, 93, 92), (73, 68, 97, 92), (68, 69, 96, 97), (72, 73, 92, 93), (75, 72, 93, 94), (69, 70, 99, 96), (70, 71, 98, 99), (74, 75, 94, 95), (100, 101, 104, 102, 103), (105, 107, 108, 106), (111, 109, 110, 112, 113), (109, 105, 106, 110), (107, 105, 109, 111), (107, 111, 113, 114, 108), (112, 114, 113), (112, 110, 106, 108, 114), (117, 115, 121, 157), (115, 116, 122, 121), (10, 132, 135, 16), (158, 122, 116, 118), (21, 129, 127, 22), (131, 13, 18, 137), (134, 120, 17, 16, 135), (133, 159, 158, 120, 134), (19, 147, 129, 21), (126, 151, 150, 119), (130, 156, 159, 133), (10, 13, 131, 132), (129, 128, 141, 142, 127), (158, 118, 17, 120), (20, 22, 127, 142, 139, 138), (157, 121, 122, 158), (147, 146, 153, 125), (147, 125, 128, 129), (137, 18, 20, 138), (133, 132, 131, 130), (134, 135, 132, 133), (130, 131, 137, 136), (125, 136, 140, 141, 128), (157, 156, 153, 146), (139, 142, 141, 140), (138, 139, 140, 136, 137), (143, 117, 157, 119), (126, 146, 147, 124), (119, 157, 146, 126), (124, 147, 19, 145), (148, 150, 151, 152, 149), (119, 150, 148, 143), (145, 149, 152, 124), (124, 152, 151, 126), (156, 130, 136, 125, 153), (155, 163, 162, 123), (154, 156, 157, 144), (144, 157, 158, 123), (123, 158, 159, 155), (155, 159, 156, 154), (160, 161, 162, 163), (144, 161, 160, 154), (154, 160, 163, 155), (123, 162, 161, 144), (172, 184, 187, 175), (176, 173, 172, 175, 174, 179, 178, 177), (179, 174, 186, 183), (167, 194, 191, 170), (181, 177, 178, 182), (176, 177, 181, 180), (183, 182, 178, 179), (185, 184, 172, 173), (174, 175, 187, 186), (180, 185, 173, 176), (169, 180, 181, 168), (171, 182, 183, 170), (165, 184, 185, 164), (167, 186, 187, 166), (164, 185, 180, 169), (166, 187, 184, 165), (170, 183, 186, 167), (168, 181, 182, 171), (193, 188, 189, 190, 191, 194, 195, 192), (169, 188, 193, 164), (164, 193, 192, 165), (168, 189, 188, 169), (171, 190, 189, 168), (165, 192, 195, 166), (166, 195, 194, 167), (170, 191, 190, 171), (196, 199, 198, 200, 197)])
me_cube_005.polygons.foreach_set('material_index', [0, 0, 0, 0, 0, 0, 0, 1, 1, 1, 1, 1, 1, 1, 1, 1, 1, 1, 1, 1, 1, 1, 1, 1, 1, 1, 1, 1, 1, 1, 1, 1, 1, 1, 1, 1, 1, 2, 1, 1, 1, 1, 1, 1, 1, 1, 1, 2, 1, 1, 1, 3, 3, 3, 3, 3, 3, 3, 3, 3, 3, 3, 3, 3, 3, 3, 3, 3, 3, 2, 3, 3, 3, 3, 3, 3, 3, 1, 0, 0, 0, 0, 0, 0, 0, 1, 1, 1, 1, 1, 1, 1, 1, 1, 1, 1, 1, 1, 1, 1, 1, 1, 1, 1, 1, 1, 1, 1, 1, 1, 1, 1, 1, 1, 1, 2, 1, 1, 1, 1, 1, 1, 1, 1, 1, 2, 1, 1, 1, 3, 3, 3, 3, 3, 3, 3, 3, 3, 3, 3, 3, 3, 3, 3, 3, 3, 3, 2, 3, 3, 3, 3, 3, 3, 3, 1])
_uv = me_cube_005.uv_layers.new(name='UVMap')
_uv.uv.foreach_set('vector', [0.375, 0.0, 0.625, 0.0, 0.625, 0.25, 0.375, 0.25, 0.375, 0.5, 0.4637, 0.5, 0.625, 0.6613, 0.625, 0.75, 0.375, 0.75, 0.375, 0.75, 0.625, 0.75, 0.625, 1.0, 0.375, 1.0, 0.125, 0.5, 0.375, 0.5, 0.375, 0.75, 0.125, 0.75, 0.375, 0.25, 0.625, 0.25, 0.625, 0.3387, 0.4637, 0.5, 0.375, 0.5, 0.625, 0.6613, 0.4637, 0.5, 0.625, 0.3387, 0.625, 0.6613, 0.7863, 0.5, 0.875, 0.5, 0.875, 0.75, 0.625, 0.75, 0.5, 0.625, 0.5, 0.75, 0.625, 0.6923, 0.625, 0.625, 0.625, 0.625, 0.625, 0.6923, 0.875, 0.6923, 0.875, 0.625, 0.125, 0.625, 0.125, 0.625, 0.125, 0.7048, 0.125, 0.7048, 0.5, 0.0, 0.5, 0.125, 0.625, 0.125, 0.625, 0.05769, 0.5, 0.625, 0.45, 0.625, 0.45, 0.7008, 0.5, 0.7008, 0.375, 0.7048, 0.375, 0.7048, 0.375, 0.625, 0.375, 0.625, 0.4202, 0.0, 0.375, 0.04521, 0.375, 0.125, 0.5, 0.125, 0.5, 0.0, 0.4057, 1.0, 0.4202, 1.0, 0.5, 1.0, 0.5, 1.0, 0.464, 1.0, 0.5, 0.625, 0.5, 0.625, 0.5, 0.7008, 0.5, 0.7008, 0.5, 0.739, 0.5, 0.739, 0.5, 0.739, 0.5, 0.739, 0.4022, 0.75, 0.4057, 1.0, 0.464, 1.0, 0.4544, 0.75, 0.125, 0.625, 0.125, 0.7048, 0.375, 0.7048, 0.375, 0.625, 0.5, 0.7008, 0.45, 0.7008, 0.4079, 0.7306, 0.4042, 0.75, 0.4508, 0.75, 0.5, 0.0, 0.5, 0.0, 0.5, 0.125, 0.5, 0.125, 0.375, 0.625, 0.375, 0.7048, 0.3764, 0.7167, 0.4079, 0.7306, 0.45, 0.7008, 0.45, 0.625, 0.5, 0.75, 0.5, 1.0, 0.625, 1.0, 0.625, 0.75, 0.5, 0.7008, 0.5, 0.75, 0.5, 0.75, 0.5, 0.75, 0.5, 0.7008, 0.5, 0.7008, 0.4508, 0.75, 0.4508, 0.75, 0.375, 0.7048, 0.375, 0.7048, 0.375, 0.625, 0.375, 0.625, 0.125, 0.75, 0.375, 0.75, 0.375, 0.7048, 0.125, 0.7048, 0.125, 0.75, 0.125, 0.75, 0.125, 0.7048, 0.125, 0.7048, 0.4022, 0.75, 0.4202, 0.75, 0.375, 0.7048, 0.375, 0.7048, 0.4508, 0.75, 0.4508, 0.75, 0.4042, 0.75, 0.3915, 0.75, 0.4202, 0.75, 0.5, 0.75, 0.5, 0.75, 0.4852, 0.75, 0.4544, 0.75, 0.3764, 0.7167, 0.3915, 0.75, 0.4042, 0.75, 0.4079, 0.7306, 0.375, 0.7048, 0.375, 0.7048, 0.4202, 0.75, 0.3915, 0.75, 0.3764, 0.7167, 0.5, 0.636, 0.5, 0.739, 0.5, 0.75, 0.5, 0.625, 0.5, 0.739, 0.5, 0.6965, 0.5, 0.7008, 0.5, 0.75, 0.5, 0.739, 0.5, 0.739, 0.5, 0.75, 0.5, 0.75, 0.5, 0.6965, 0.5, 0.636, 0.5, 0.625, 0.5, 0.7008, 0.5, 0.636, 0.5, 0.636, 0.5, 0.6965, 0.5, 0.739, 0.5, 0.739, 0.5, 0.739, 0.5, 0.636, 0.5, 0.636, 0.5, 0.739, 0.5, 0.636, 0.5, 0.6965, 0.5, 0.6965, 0.5, 0.636, 0.5, 0.6965, 0.5, 0.739, 0.5, 0.739, 0.5, 0.6965, 0.4544, 0.75, 0.4852, 0.75, 0.4508, 0.75, 0.4202, 0.75, 0.4022, 0.75, 0.4677, 0.9952, 0.4962, 0.9954, 0.4962, 0.9954, 0.4677, 0.9952, 0.4581, 0.7545, 0.4965, 0.7543, 0.5, 0.75, 0.4544, 0.75, 0.4965, 0.7543, 0.4962, 0.9954, 0.5, 1.0, 0.5, 0.75, 0.4962, 0.9954, 0.4677, 0.9952, 0.464, 1.0, 0.5, 1.0, 0.4677, 0.9952, 0.4581, 0.7545, 0.4544, 0.75, 0.464, 1.0, 0.4581, 0.7545, 0.4677, 0.9952, 0.4962, 0.9954, 0.4965, 0.7543, 0.4965, 0.7543, 0.4581, 0.7545, 0.4581, 0.7545, 0.4965, 0.7543, 0.4581, 0.7545, 0.4677, 0.9952, 0.4677, 0.9952, 0.4581, 0.7545, 0.4962, 0.9954, 0.4965, 0.7543, 0.4965, 0.7543, 0.4962, 0.9954, 0.4375, 0.75, 0.5625, 0.75, 0.5625, 1.0, 0.4375, 1.0, 0.375, 0.5625, 0.4375, 0.5, 0.5625, 0.5, 0.625, 0.5625, 0.625, 0.6875, 0.5625, 0.75, 0.4375, 0.75, 0.375, 0.6875, 0.625, 0.5625, 0.875, 0.5625, 0.875, 0.6875, 0.625, 0.6875, 0.5855, 0.07887, 0.5855, 0.1711, 0.5855, 0.1711, 0.5855, 0.07887, 0.4375, 0.25, 0.5625, 0.25, 0.5625, 0.5, 0.4375, 0.5, 0.375, 0.5625, 0.125, 0.5625, 0.125, 0.5, 0.375, 0.5, 0.625, 0.25, 0.625, 0.5, 0.5625, 0.5, 0.5625, 0.25, 0.125, 0.6875, 0.375, 0.6875, 0.375, 0.75, 0.125, 0.75, 0.625, 0.75, 0.625, 1.0, 0.5625, 1.0, 0.5625, 0.75, 0.125, 0.5625, 0.375, 0.5625, 0.375, 0.6875, 0.125, 0.6875, 0.4145, 0.1711, 0.4539, 0.2105, 0.4375, 0.25, 0.375, 0.1875, 0.5461, 0.2105, 0.5855, 0.1711, 0.625, 0.1875, 0.5625, 0.25, 0.4539, 0.03953, 0.4145, 0.07887, 0.375, 0.0625, 0.4375, 0.0, 0.5855, 0.07887, 0.5461, 0.03953, 0.5625, 0.0, 0.625, 0.0625, 0.4145, 0.07887, 0.4145, 0.1711, 0.375, 0.1875, 0.375, 0.0625, 0.5461, 0.03953, 0.4539, 0.03953, 0.4375, 0.0, 0.5625, 0.0, 0.5855, 0.1711, 0.5855, 0.07887, 0.625, 0.0625, 0.625, 0.1875, 0.4539, 0.2105, 0.5461, 0.2105, 0.5625, 0.25, 0.4375, 0.25, 0.4145, 0.07887, 0.4539, 0.03953, 0.5461, 0.03953, 0.5855, 0.07887, 0.5855, 0.1711, 0.5461, 0.2105, 0.4539, 0.2105, 0.4145, 0.1711, 0.4145, 0.1711, 0.4145, 0.07887, 0.4145, 0.07887, 0.4145, 0.1711, 0.4145, 0.07887, 0.4539, 0.03953, 0.4539, 0.03953, 0.4145, 0.07887, 0.4539, 0.2105, 0.4145, 0.1711, 0.4145, 0.1711, 0.4539, 0.2105, 0.5461, 0.2105, 0.4539, 0.2105, 0.4539, 0.2105, 0.5461, 0.2105, 0.4539, 0.03953, 0.5461, 0.03953, 0.5461, 0.03953, 0.4539, 0.03953, 0.5461, 0.03953, 0.5855, 0.07887, 0.5855, 0.07887, 0.5461, 0.03953, 0.5855, 0.1711, 0.5461, 0.2105, 0.5461, 0.2105, 0.5855, 0.1711, 0.0, 0.0, 1.0, 0.0, 0.6034, 0.3966, 0.2069, 0.7931, 0.0, 0.7074, 0.375, 0.0, 0.375, 0.25, 0.625, 0.25, 0.625, 0.0, 0.375, 0.5, 0.375, 0.75, 0.625, 0.75, 0.625, 0.6613, 0.4637, 0.5, 0.375, 0.75, 0.375, 1.0, 0.625, 1.0, 0.625, 0.75, 0.125, 0.5, 0.125, 0.75, 0.375, 0.75, 0.375, 0.5, 0.375, 0.25, 0.375, 0.5, 0.4637, 0.5, 0.625, 0.3387, 0.625, 0.25, 0.625, 0.6613, 0.625, 0.3387, 0.4637, 0.5, 0.625, 0.6613, 0.625, 0.75, 0.875, 0.75, 0.875, 0.5, 0.7863, 0.5, 0.5, 0.625, 0.625, 0.625, 0.625, 0.6923, 0.5, 0.75, 0.625, 0.625, 0.875, 0.625, 0.875, 0.6923, 0.625, 0.6923, 0.125, 0.625, 0.125, 0.7048, 0.125, 0.7048, 0.125, 0.625, 0.5, 0.0, 0.625, 0.05769, 0.625, 0.125, 0.5, 0.125, 0.5, 0.625, 0.5, 0.7008, 0.45, 0.7008, 0.45, 0.625, 0.375, 0.7048, 0.375, 0.625, 0.375, 0.625, 0.375, 0.7048, 0.4202, 0.0, 0.5, 0.0, 0.5, 0.125, 0.375, 0.125, 0.375, 0.04521, 0.4057, 1.0, 0.464, 1.0, 0.5, 1.0, 0.5, 1.0, 0.4202, 1.0, 0.5, 0.625, 0.5, 0.7008, 0.5, 0.7008, 0.5, 0.625, 0.5, 0.739, 0.5, 0.739, 0.5, 0.739, 0.5, 0.739, 0.4022, 0.75, 0.4544, 0.75, 0.464, 1.0, 0.4057, 1.0, 0.125, 0.625, 0.375, 0.625, 0.375, 0.7048, 0.125, 0.7048, 0.5, 0.7008, 0.4508, 0.75, 0.4042, 0.75, 0.4079, 0.7306, 0.45, 0.7008, 0.5, 0.0, 0.5, 0.125, 0.5, 0.125, 0.5, 0.0, 0.375, 0.625, 0.45, 0.625, 0.45, 0.7008, 0.4079, 0.7306, 0.3764, 0.7167, 0.375, 0.7048, 0.5, 0.75, 0.625, 0.75, 0.625, 1.0, 0.5, 1.0, 0.5, 0.7008, 0.5, 0.75, 0.5, 0.75, 0.5, 0.75, 0.5, 0.7008, 0.4508, 0.75, 0.4508, 0.75, 0.5, 0.7008, 0.375, 0.7048, 0.375, 0.625, 0.375, 0.625, 0.375, 0.7048, 0.125, 0.75, 0.125, 0.7048, 0.375, 0.7048, 0.375, 0.75, 0.125, 0.75, 0.125, 0.7048, 0.125, 0.7048, 0.125, 0.75, 0.4022, 0.75, 0.375, 0.7048, 0.375, 0.7048, 0.4202, 0.75, 0.4508, 0.75, 0.4202, 0.75, 0.3915, 0.75, 0.4042, 0.75, 0.4508, 0.75, 0.5, 0.75, 0.4544, 0.75, 0.4852, 0.75, 0.5, 0.75, 0.3764, 0.7167, 0.4079, 0.7306, 0.4042, 0.75, 0.3915, 0.75, 0.375, 0.7048, 0.3764, 0.7167, 0.3915, 0.75, 0.4202, 0.75, 0.375, 0.7048, 0.5, 0.636, 0.5, 0.625, 0.5, 0.75, 0.5, 0.739, 0.5, 0.739, 0.5, 0.75, 0.5, 0.7008, 0.5, 0.6965, 0.5, 0.739, 0.5, 0.75, 0.5, 0.75, 0.5, 0.739, 0.5, 0.6965, 0.5, 0.7008, 0.5, 0.625, 0.5, 0.636, 0.5, 0.636, 0.5, 0.739, 0.5, 0.739, 0.5, 0.6965, 0.5, 0.636, 0.5, 0.739, 0.5, 0.739, 0.5, 0.636, 0.5, 0.636, 0.5, 0.636, 0.5, 0.636, 0.5, 0.6965, 0.5, 0.6965, 0.5, 0.6965, 0.5, 0.6965, 0.5, 0.739, 0.5, 0.739, 0.4544, 0.75, 0.4022, 0.75, 0.4202, 0.75, 0.4508, 0.75, 0.4852, 0.75, 0.4677, 0.9952, 0.4677, 0.9952, 0.4962, 0.9954, 0.4962, 0.9954, 0.4581, 0.7545, 0.4544, 0.75, 0.5, 0.75, 0.4965, 0.7543, 0.4965, 0.7543, 0.5, 0.75, 0.5, 1.0, 0.4962, 0.9954, 0.4962, 0.9954, 0.5, 1.0, 0.464, 1.0, 0.4677, 0.9952, 0.4677, 0.9952, 0.464, 1.0, 0.4544, 0.75, 0.4581, 0.7545, 0.4581, 0.7545, 0.4965, 0.7543, 0.4962, 0.9954, 0.4677, 0.9952, 0.4965, 0.7543, 0.4965, 0.7543, 0.4581, 0.7545, 0.4581, 0.7545, 0.4581, 0.7545, 0.4581, 0.7545, 0.4677, 0.9952, 0.4677, 0.9952, 0.4962, 0.9954, 0.4962, 0.9954, 0.4965, 0.7543, 0.4965, 0.7543, 0.4375, 0.75, 0.4375, 1.0, 0.5625, 1.0, 0.5625, 0.75, 0.375, 0.5625, 0.375, 0.6875, 0.4375, 0.75, 0.5625, 0.75, 0.625, 0.6875, 0.625, 0.5625, 0.5625, 0.5, 0.4375, 0.5, 0.625, 0.5625, 0.625, 0.6875, 0.875, 0.6875, 0.875, 0.5625, 0.5855, 0.07887, 0.5855, 0.07887, 0.5855, 0.1711, 0.5855, 0.1711, 0.4375, 0.25, 0.4375, 0.5, 0.5625, 0.5, 0.5625, 0.25, 0.375, 0.5625, 0.375, 0.5, 0.125, 0.5, 0.125, 0.5625, 0.625, 0.25, 0.5625, 0.25, 0.5625, 0.5, 0.625, 0.5, 0.125, 0.6875, 0.125, 0.75, 0.375, 0.75, 0.375, 0.6875, 0.625, 0.75, 0.5625, 0.75, 0.5625, 1.0, 0.625, 1.0, 0.125, 0.5625, 0.125, 0.6875, 0.375, 0.6875, 0.375, 0.5625, 0.4145, 0.1711, 0.375, 0.1875, 0.4375, 0.25, 0.4539, 0.2105, 0.5461, 0.2105, 0.5625, 0.25, 0.625, 0.1875, 0.5855, 0.1711, 0.4539, 0.03953, 0.4375, 0.0, 0.375, 0.0625, 0.4145, 0.07887, 0.5855, 0.07887, 0.625, 0.0625, 0.5625, 0.0, 0.5461, 0.03953, 0.4145, 0.07887, 0.375, 0.0625, 0.375, 0.1875, 0.4145, 0.1711, 0.5461, 0.03953, 0.5625, 0.0, 0.4375, 0.0, 0.4539, 0.03953, 0.5855, 0.1711, 0.625, 0.1875, 0.625, 0.0625, 0.5855, 0.07887, 0.4539, 0.2105, 0.4375, 0.25, 0.5625, 0.25, 0.5461, 0.2105, 0.4145, 0.07887, 0.4145, 0.1711, 0.4539, 0.2105, 0.5461, 0.2105, 0.5855, 0.1711, 0.5855, 0.07887, 0.5461, 0.03953, 0.4539, 0.03953, 0.4145, 0.1711, 0.4145, 0.1711, 0.4145, 0.07887, 0.4145, 0.07887, 0.4145, 0.07887, 0.4145, 0.07887, 0.4539, 0.03953, 0.4539, 0.03953, 0.4539, 0.2105, 0.4539, 0.2105, 0.4145, 0.1711, 0.4145, 0.1711, 0.5461, 0.2105, 0.5461, 0.2105, 0.4539, 0.2105, 0.4539, 0.2105, 0.4539, 0.03953, 0.4539, 0.03953, 0.5461, 0.03953, 0.5461, 0.03953, 0.5461, 0.03953, 0.5461, 0.03953, 0.5855, 0.07887, 0.5855, 0.07887, 0.5855, 0.1711, 0.5855, 0.1711, 0.5461, 0.2105, 0.5461, 0.2105, 0.0, 0.0, 0.0, 0.7074, 0.2069, 0.7931, 0.6034, 0.3966, 1.0, 0.0])
me_cube_005.materials.append(mat_light_yellow)
me_cube_005.materials.append(mat_green_001)
me_cube_005.materials.append(mat_glass_black)
me_cube_005.materials.append(mat_exhaust_grey)
me_cube_005.use_remesh_fix_poles = True
me_cube_005.use_remesh_preserve_attributes = False
me_cube_005.update()
me_cube_007 = bpy.data.meshes.new('Cube.007')
me_cube_007.from_pydata([(0.1167, 0.3163, 0.2163), (0.2163, 0.3163, 0.1167), (0.2163, 0.3163, -0.1167), (0.1167, 0.3163, -0.2163), (-0.2163, 0.3163, 0.1167), (-0.1167, 0.3163, 0.2163), (-0.1167, 0.3163, -0.2163), (-0.2163, 0.3163, -0.1167), (0.3163, -0.3163, 0.1581), (0.1581, -0.3163, 0.3163), (0.1581, -0.3163, -0.3163), (0.3163, -0.3163, -0.1581), (-0.1581, -0.3163, 0.3163), (-0.3163, -0.3163, 0.1581), (-0.3163, -0.3163, -0.1581), (-0.1581, -0.3163, -0.3163), (-0.1581, 0.3163, 0.3163), (-0.3163, 0.3163, 0.1581), (-0.3163, 0.3163, -0.1581), (-0.1581, 0.3163, -0.3163), (0.3163, 0.3163, 0.1581), (0.1581, 0.3163, 0.3163), (0.1581, 0.3163, -0.3163), (0.3163, 0.3163, -0.1581), (-0.1167, -0.1328, 0.2163), (-0.2163, -0.1328, 0.1167), (-0.2163, -0.1328, -0.1167), (-0.1167, -0.1328, -0.2163), (0.2163, -0.1328, 0.1167), (0.1167, -0.1328, 0.2163), (0.1167, -0.1328, -0.2163), (0.2163, -0.1328, -0.1167), (-1.764e-07, -1.22, 0.35), (0.01398, -2.319, -0.9769), (0.01398, -1.183, -0.9465), (-2.375e-07, -2.62, 0.35), (0.01534, -2.678, -0.7956), (0.01398, -0.7523, -0.6633), (-1.364e-07, -0.3046, 0.35), (-6.537e-07, -0.3046, -0.35), (-2.597e-07, -3.127, 0.35), (-7.771e-07, -3.127, -0.35), (-2.875e-07, -3.763, 0.35), (-7.927e-07, -3.483, -0.35), (-5.98e-07, -3.763, -0.07005), (-0.6244, -2.732, -0.7692), (-0.7, -0.3046, -0.35), (-0.3628, -2.325, -0.9869), (-0.383, -1.19, -0.9564), (-0.72, -0.8127, -0.6525), (-0.3988, -3.084, -0.3936), (-0.7, -3.127, -0.07464), (-0.6313, -2.921, -0.5671), (-0.4246, -3.763, -0.07005), (-0.7, -3.369, -0.07464), (-0.4246, -3.483, -0.35), (-0.6966, -2.635, 0.09686), (-0.4468, -2.62, 0.35), (-0.4468, -1.22, 0.35), (-0.7051, -1.108, 0.09688), (-0.7, -0.3046, 0.09683), (-0.4468, -0.3046, 0.35), (-0.7, -3.127, 0.09683), (-0.4468, -3.127, 0.35), (-0.4468, -3.763, 0.35), (-0.5135, -3.763, 0.3419), (-0.7, -3.586, 0.2573), (-0.7, -3.63, 0.1866), (-0.5916, -3.763, 0.166), (0.01534, -2.721, -0.7528), (-0.685, -2.655, -0.7791), (0.001552, -3.085, -0.3951), (-0.6932, -2.938, -0.5504), (-0.4246, -3.127, -0.35), (0.01534, -2.695, -0.7271), (0.01534, -3.059, -0.369), (-0.6251, -2.706, -0.7435), (-0.6319, -2.894, -0.5414), (-0.3994, -3.058, -0.368), (-0.6953, -2.995, -0.4076), (-0.6905, -2.634, -0.4223), (-0.7144, -0.9164, -0.4175), (-0.69, -2.664, -0.3899), (-0.6843, -2.69, -0.8141), (-0.7207, -0.7643, -0.6817), (-0.7148, -0.8952, -0.385), (-0.5525, -2.631, -0.422), (-0.547, -2.653, -0.7789), (-0.5821, -0.8104, -0.6522), (-0.5764, -0.9141, -0.4172), (-0.01398, -2.319, -0.9769), (-0.01398, -1.183, -0.9465), (-0.01535, -2.678, -0.7956), (-0.01398, -0.7523, -0.6633), (0.6244, -2.732, -0.7692), (0.7, -0.3046, -0.35), (0.3628, -2.325, -0.9869), (0.383, -1.19, -0.9564), (0.72, -0.8127, -0.6525), (0.3988, -3.084, -0.3936), (0.7, -3.127, -0.07464), (0.6313, -2.921, -0.5671), (0.4246, -3.763, -0.07005), (0.7, -3.369, -0.07464), (0.4246, -3.483, -0.35), (0.6966, -2.635, 0.09686), (0.4468, -2.62, 0.35), (0.4468, -1.22, 0.35), (0.7051, -1.108, 0.09688), (0.7, -0.3046, 0.09683), (0.4468, -0.3046, 0.35), (0.7, -3.127, 0.09683), (0.4468, -3.127, 0.35), (0.4468, -3.763, 0.35), (0.5135, -3.763, 0.3419), (0.7, -3.586, 0.2573), (0.7, -3.63, 0.1866), (0.5916, -3.763, 0.166), (-0.01535, -2.721, -0.7528), (0.685, -2.655, -0.7791), (-0.001554, -3.085, -0.3951), (0.6932, -2.938, -0.5504), (0.4246, -3.127, -0.35), (-0.01535, -2.695, -0.7271), (-0.01535, -3.059, -0.369), (0.6251, -2.706, -0.7435), (0.6319, -2.894, -0.5414), (0.3994, -3.058, -0.368), (0.6953, -2.995, -0.4076), (0.6905, -2.634, -0.4223), (0.7144, -0.9164, -0.4175), (0.69, -2.664, -0.3899), (0.6843, -2.69, -0.8141), (0.7207, -0.7643, -0.6817), (0.7148, -0.8952, -0.385), (0.5525, -2.631, -0.422), (0.547, -2.653, -0.7789), (0.5821, -0.8104, -0.6522), (0.5764, -0.9141, -0.4172), (-0.6801, -1.649, -0.1453), (-0.6801, -2.002, -0.1453), (-1.544, -1.877, -0.1453), (-1.67, -1.649, -0.1453), (-1.112, -2.017, -0.1453), (0.6801, -1.649, -0.1453), (0.6801, -2.002, -0.1453), (1.544, -1.877, -0.1453), (1.67, -1.649, -0.1453), (1.112, -2.017, -0.1453), (-0.4926, -3.526, 0.04716), (-0.4926, -3.526, -0.104), (-0.6437, -3.526, 0.04716), (-0.6437, -3.526, -0.104), (-0.4926, -3.677, 0.04716), (-0.4926, -3.677, -0.104), (-0.6437, -3.677, 0.04716), (-0.5462, -3.677, -0.104), (-0.6437, -3.677, -0.006465), (-0.6437, -3.58, -0.104), (0.4926, -3.526, 0.04716), (0.4926, -3.526, -0.104), (0.6437, -3.526, 0.04716), (0.6437, -3.526, -0.104), (0.4926, -3.677, 0.04716), (0.4926, -3.677, -0.104), (0.6437, -3.677, 0.04716), (0.5462, -3.677, -0.104), (0.6437, -3.677, -0.006466), (0.6437, -3.58, -0.104)], [], [(8, 11, 23, 20), (12, 13, 14, 15, 10, 11, 8, 9), (15, 19, 22, 10), (3, 6, 27, 30), (17, 18, 14, 13), (12, 16, 17, 13), (19, 15, 14, 18), (21, 9, 8, 20), (10, 22, 23, 11), (16, 12, 9, 21), (5, 4, 17, 16), (7, 6, 19, 18), (1, 0, 21, 20), (3, 2, 23, 22), (0, 5, 16, 21), (2, 1, 20, 23), (6, 3, 22, 19), (4, 7, 18, 17), (29, 28, 31, 30, 27, 26, 25, 24), (5, 0, 29, 24), (0, 1, 28, 29), (4, 5, 24, 25), (7, 4, 25, 26), (1, 2, 31, 28), (2, 3, 30, 31), (6, 7, 26, 27), (36, 83, 47, 33), (33, 47, 48, 34), (32, 38, 61, 58), (84, 37, 34, 48), (43, 44, 53, 55), (57, 63, 40, 35), (60, 61, 38, 39, 46), (59, 60, 46, 84, 85), (41, 43, 55, 73), (52, 45, 76, 77), (56, 59, 85, 82), (32, 58, 57, 35), (55, 53, 68, 67, 54), (84, 46, 39, 37), (42, 64, 65, 68, 53, 44), (83, 84, 48, 47), (73, 51, 79, 72), (73, 55, 54, 51), (63, 64, 42, 40), (59, 56, 57, 58), (60, 59, 58, 61), (56, 62, 63, 57), (51, 54, 67, 66, 62), (83, 72, 79, 82), (65, 66, 67, 68), (64, 63, 62, 66, 65), (69, 45, 83, 36), (52, 50, 73, 72), (45, 52, 72, 83), (50, 71, 41, 73), (74, 75, 78, 77, 76), (45, 69, 74, 76), (71, 50, 78, 75), (50, 52, 77, 78), (82, 79, 51, 62, 56), (81, 49, 88, 89), (80, 70, 83, 82), (70, 49, 84, 83), (49, 81, 85, 84), (81, 80, 82, 85), (86, 89, 88, 87), (70, 80, 86, 87), (80, 81, 89, 86), (49, 70, 87, 88), (92, 90, 96, 132), (90, 91, 97, 96), (32, 107, 110, 38), (133, 97, 91, 93), (43, 104, 102, 44), (106, 35, 40, 112), (109, 95, 39, 38, 110), (108, 134, 133, 95, 109), (41, 122, 104, 43), (101, 126, 125, 94), (105, 131, 134, 108), (32, 35, 106, 107), (104, 103, 116, 117, 102), (133, 93, 39, 95), (42, 44, 102, 117, 114, 113), (132, 96, 97, 133), (122, 121, 128, 100), (122, 100, 103, 104), (112, 40, 42, 113), (108, 107, 106, 105), (109, 110, 107, 108), (105, 106, 112, 111), (100, 111, 115, 116, 103), (132, 131, 128, 121), (114, 117, 116, 115), (113, 114, 115, 111, 112), (118, 92, 132, 94), (101, 121, 122, 99), (94, 132, 121, 101), (99, 122, 41, 120), (123, 125, 126, 127, 124), (94, 125, 123, 118), (120, 124, 127, 99), (99, 127, 126, 101), (131, 105, 111, 100, 128), (130, 138, 137, 98), (129, 131, 132, 119), (119, 132, 133, 98), (98, 133, 134, 130), (130, 134, 131, 129), (135, 136, 137, 138), (119, 136, 135, 129), (129, 135, 138, 130), (98, 137, 136, 119), (139, 140, 143, 141, 142), (144, 147, 146, 148, 145), (149, 150, 152, 151), (155, 157, 156, 154, 153), (153, 154, 150, 149), (151, 155, 153, 149), (151, 152, 158, 157, 155), (156, 157, 158), (156, 158, 152, 150, 154), (159, 161, 162, 160), (165, 163, 164, 166, 167), (163, 159, 160, 164), (161, 159, 163, 165), (161, 165, 167, 168, 162), (166, 168, 167), (166, 164, 160, 162, 168)])
me_cube_007.polygons.foreach_set('material_index', [0, 0, 0, 0, 0, 0, 0, 0, 0, 0, 0, 0, 0, 0, 0, 0, 0, 0, 1, 0, 0, 0, 0, 0, 0, 0, 2, 2, 2, 2, 2, 2, 2, 2, 2, 2, 2, 2, 2, 2, 2, 2, 2, 2, 2, 2, 2, 2, 2, 2, 2, 2, 2, 2, 2, 2, 1, 2, 2, 2, 2, 2, 2, 2, 2, 2, 1, 2, 2, 2, 2, 2, 2, 2, 2, 2, 2, 2, 2, 2, 2, 2, 2, 2, 2, 2, 2, 2, 2, 2, 2, 2, 2, 2, 2, 2, 2, 2, 2, 2, 1, 2, 2, 2, 2, 2, 2, 2, 2, 2, 1, 2, 2, 2, 2, 2, 3, 3, 3, 3, 3, 3, 3, 3, 3, 3, 3, 3, 3, 3])
_uv = me_cube_007.uv_layers.new(name='UVMap')
_uv.uv.foreach_set('vector', [0.4375, 0.75, 0.5625, 0.75, 0.5625, 1.0, 0.4375, 1.0, 0.375, 0.5625, 0.4375, 0.5, 0.5625, 0.5, 0.625, 0.5625, 0.625, 0.6875, 0.5625, 0.75, 0.4375, 0.75, 0.375, 0.6875, 0.625, 0.5625, 0.875, 0.5625, 0.875, 0.6875, 0.625, 0.6875, 0.5855, 0.07887, 0.5855, 0.1711, 0.5855, 0.1711, 0.5855, 0.07887, 0.4375, 0.25, 0.5625, 0.25, 0.5625, 0.5, 0.4375, 0.5, 0.375, 0.5625, 0.125, 0.5625, 0.125, 0.5, 0.375, 0.5, 0.625, 0.25, 0.625, 0.5, 0.5625, 0.5, 0.5625, 0.25, 0.125, 0.6875, 0.375, 0.6875, 0.375, 0.75, 0.125, 0.75, 0.625, 0.75, 0.625, 1.0, 0.5625, 1.0, 0.5625, 0.75, 0.125, 0.5625, 0.375, 0.5625, 0.375, 0.6875, 0.125, 0.6875, 0.4145, 0.1711, 0.4539, 0.2105, 0.4375, 0.25, 0.375, 0.1875, 0.5461, 0.2105, 0.5855, 0.1711, 0.625, 0.1875, 0.5625, 0.25, 0.4539, 0.03953, 0.4145, 0.07887, 0.375, 0.0625, 0.4375, 0.0, 0.5855, 0.07887, 0.5461, 0.03953, 0.5625, 0.0, 0.625, 0.0625, 0.4145, 0.07887, 0.4145, 0.1711, 0.375, 0.1875, 0.375, 0.0625, 0.5461, 0.03953, 0.4539, 0.03953, 0.4375, 0.0, 0.5625, 0.0, 0.5855, 0.1711, 0.5855, 0.07887, 0.625, 0.0625, 0.625, 0.1875, 0.4539, 0.2105, 0.5461, 0.2105, 0.5625, 0.25, 0.4375, 0.25, 0.4145, 0.07887, 0.4539, 0.03953, 0.5461, 0.03953, 0.5855, 0.07887, 0.5855, 0.1711, 0.5461, 0.2105, 0.4539, 0.2105, 0.4145, 0.1711, 0.4145, 0.1711, 0.4145, 0.07887, 0.4145, 0.07887, 0.4145, 0.1711, 0.4145, 0.07887, 0.4539, 0.03953, 0.4539, 0.03953, 0.4145, 0.07887, 0.4539, 0.2105, 0.4145, 0.1711, 0.4145, 0.1711, 0.4539, 0.2105, 0.5461, 0.2105, 0.4539, 0.2105, 0.4539, 0.2105, 0.5461, 0.2105, 0.4539, 0.03953, 0.5461, 0.03953, 0.5461, 0.03953, 0.4539, 0.03953, 0.5461, 0.03953, 0.5855, 0.07887, 0.5855, 0.07887, 0.5461, 0.03953, 0.5855, 0.1711, 0.5461, 0.2105, 0.5461, 0.2105, 0.5855, 0.1711, 0.5, 0.625, 0.5, 0.75, 0.625, 0.6923, 0.625, 0.625, 0.625, 0.625, 0.625, 0.6923, 0.875, 0.6923, 0.875, 0.625, 0.125, 0.625, 0.125, 0.625, 0.125, 0.7048, 0.125, 0.7048, 0.5, 0.0, 0.5, 0.125, 0.625, 0.125, 0.625, 0.05769, 0.5, 0.625, 0.45, 0.625, 0.45, 0.7008, 0.5, 0.7008, 0.375, 0.7048, 0.375, 0.7048, 0.375, 0.625, 0.375, 0.625, 0.4202, 0.0, 0.375, 0.04521, 0.375, 0.125, 0.5, 0.125, 0.5, 0.0, 0.4057, 1.0, 0.4202, 1.0, 0.5, 1.0, 0.5, 1.0, 0.464, 1.0, 0.5, 0.625, 0.5, 0.625, 0.5, 0.7008, 0.5, 0.7008, 0.5, 0.739, 0.5, 0.739, 0.5, 0.739, 0.5, 0.739, 0.4022, 0.75, 0.4057, 1.0, 0.464, 1.0, 0.4544, 0.75, 0.125, 0.625, 0.125, 0.7048, 0.375, 0.7048, 0.375, 0.625, 0.5, 0.7008, 0.45, 0.7008, 0.4079, 0.7306, 0.4042, 0.75, 0.4508, 0.75, 0.5, 0.0, 0.5, 0.0, 0.5, 0.125, 0.5, 0.125, 0.375, 0.625, 0.375, 0.7048, 0.3764, 0.7167, 0.4079, 0.7306, 0.45, 0.7008, 0.45, 0.625, 0.5, 0.75, 0.5, 1.0, 0.625, 1.0, 0.625, 0.75, 0.5, 0.7008, 0.5, 0.75, 0.5, 0.75, 0.5, 0.75, 0.5, 0.7008, 0.5, 0.7008, 0.4508, 0.75, 0.4508, 0.75, 0.375, 0.7048, 0.375, 0.7048, 0.375, 0.625, 0.375, 0.625, 0.125, 0.75, 0.375, 0.75, 0.375, 0.7048, 0.125, 0.7048, 0.125, 0.75, 0.125, 0.75, 0.125, 0.7048, 0.125, 0.7048, 0.4022, 0.75, 0.4202, 0.75, 0.375, 0.7048, 0.375, 0.7048, 0.4508, 0.75, 0.4508, 0.75, 0.4042, 0.75, 0.3915, 0.75, 0.4202, 0.75, 0.5, 0.75, 0.5, 0.75, 0.4852, 0.75, 0.4544, 0.75, 0.3764, 0.7167, 0.3915, 0.75, 0.4042, 0.75, 0.4079, 0.7306, 0.375, 0.7048, 0.375, 0.7048, 0.4202, 0.75, 0.3915, 0.75, 0.3764, 0.7167, 0.5, 0.636, 0.5, 0.739, 0.5, 0.75, 0.5, 0.625, 0.5, 0.739, 0.5, 0.6965, 0.5, 0.7008, 0.5, 0.75, 0.5, 0.739, 0.5, 0.739, 0.5, 0.75, 0.5, 0.75, 0.5, 0.6965, 0.5, 0.636, 0.5, 0.625, 0.5, 0.7008, 0.5, 0.636, 0.5, 0.636, 0.5, 0.6965, 0.5, 0.739, 0.5, 0.739, 0.5, 0.739, 0.5, 0.636, 0.5, 0.636, 0.5, 0.739, 0.5, 0.636, 0.5, 0.6965, 0.5, 0.6965, 0.5, 0.636, 0.5, 0.6965, 0.5, 0.739, 0.5, 0.739, 0.5, 0.6965, 0.4544, 0.75, 0.4852, 0.75, 0.4508, 0.75, 0.4202, 0.75, 0.4022, 0.75, 0.4677, 0.9952, 0.4962, 0.9954, 0.4962, 0.9954, 0.4677, 0.9952, 0.4581, 0.7545, 0.4965, 0.7543, 0.5, 0.75, 0.4544, 0.75, 0.4965, 0.7543, 0.4962, 0.9954, 0.5, 1.0, 0.5, 0.75, 0.4962, 0.9954, 0.4677, 0.9952, 0.464, 1.0, 0.5, 1.0, 0.4677, 0.9952, 0.4581, 0.7545, 0.4544, 0.75, 0.464, 1.0, 0.4581, 0.7545, 0.4677, 0.9952, 0.4962, 0.9954, 0.4965, 0.7543, 0.4965, 0.7543, 0.4581, 0.7545, 0.4581, 0.7545, 0.4965, 0.7543, 0.4581, 0.7545, 0.4677, 0.9952, 0.4677, 0.9952, 0.4581, 0.7545, 0.4962, 0.9954, 0.4965, 0.7543, 0.4965, 0.7543, 0.4962, 0.9954, 0.5, 0.625, 0.625, 0.625, 0.625, 0.6923, 0.5, 0.75, 0.625, 0.625, 0.875, 0.625, 0.875, 0.6923, 0.625, 0.6923, 0.125, 0.625, 0.125, 0.7048, 0.125, 0.7048, 0.125, 0.625, 0.5, 0.0, 0.625, 0.05769, 0.625, 0.125, 0.5, 0.125, 0.5, 0.625, 0.5, 0.7008, 0.45, 0.7008, 0.45, 0.625, 0.375, 0.7048, 0.375, 0.625, 0.375, 0.625, 0.375, 0.7048, 0.4202, 0.0, 0.5, 0.0, 0.5, 0.125, 0.375, 0.125, 0.375, 0.04521, 0.4057, 1.0, 0.464, 1.0, 0.5, 1.0, 0.5, 1.0, 0.4202, 1.0, 0.5, 0.625, 0.5, 0.7008, 0.5, 0.7008, 0.5, 0.625, 0.5, 0.739, 0.5, 0.739, 0.5, 0.739, 0.5, 0.739, 0.4022, 0.75, 0.4544, 0.75, 0.464, 1.0, 0.4057, 1.0, 0.125, 0.625, 0.375, 0.625, 0.375, 0.7048, 0.125, 0.7048, 0.5, 0.7008, 0.4508, 0.75, 0.4042, 0.75, 0.4079, 0.7306, 0.45, 0.7008, 0.5, 0.0, 0.5, 0.125, 0.5, 0.125, 0.5, 0.0, 0.375, 0.625, 0.45, 0.625, 0.45, 0.7008, 0.4079, 0.7306, 0.3764, 0.7167, 0.375, 0.7048, 0.5, 0.75, 0.625, 0.75, 0.625, 1.0, 0.5, 1.0, 0.5, 0.7008, 0.5, 0.75, 0.5, 0.75, 0.5, 0.75, 0.5, 0.7008, 0.4508, 0.75, 0.4508, 0.75, 0.5, 0.7008, 0.375, 0.7048, 0.375, 0.625, 0.375, 0.625, 0.375, 0.7048, 0.125, 0.75, 0.125, 0.7048, 0.375, 0.7048, 0.375, 0.75, 0.125, 0.75, 0.125, 0.7048, 0.125, 0.7048, 0.125, 0.75, 0.4022, 0.75, 0.375, 0.7048, 0.375, 0.7048, 0.4202, 0.75, 0.4508, 0.75, 0.4202, 0.75, 0.3915, 0.75, 0.4042, 0.75, 0.4508, 0.75, 0.5, 0.75, 0.4544, 0.75, 0.4852, 0.75, 0.5, 0.75, 0.3764, 0.7167, 0.4079, 0.7306, 0.4042, 0.75, 0.3915, 0.75, 0.375, 0.7048, 0.3764, 0.7167, 0.3915, 0.75, 0.4202, 0.75, 0.375, 0.7048, 0.5, 0.636, 0.5, 0.625, 0.5, 0.75, 0.5, 0.739, 0.5, 0.739, 0.5, 0.75, 0.5, 0.7008, 0.5, 0.6965, 0.5, 0.739, 0.5, 0.75, 0.5, 0.75, 0.5, 0.739, 0.5, 0.6965, 0.5, 0.7008, 0.5, 0.625, 0.5, 0.636, 0.5, 0.636, 0.5, 0.739, 0.5, 0.739, 0.5, 0.6965, 0.5, 0.636, 0.5, 0.739, 0.5, 0.739, 0.5, 0.636, 0.5, 0.636, 0.5, 0.636, 0.5, 0.636, 0.5, 0.6965, 0.5, 0.6965, 0.5, 0.6965, 0.5, 0.6965, 0.5, 0.739, 0.5, 0.739, 0.4544, 0.75, 0.4022, 0.75, 0.4202, 0.75, 0.4508, 0.75, 0.4852, 0.75, 0.4677, 0.9952, 0.4677, 0.9952, 0.4962, 0.9954, 0.4962, 0.9954, 0.4581, 0.7545, 0.4544, 0.75, 0.5, 0.75, 0.4965, 0.7543, 0.4965, 0.7543, 0.5, 0.75, 0.5, 1.0, 0.4962, 0.9954, 0.4962, 0.9954, 0.5, 1.0, 0.464, 1.0, 0.4677, 0.9952, 0.4677, 0.9952, 0.464, 1.0, 0.4544, 0.75, 0.4581, 0.7545, 0.4581, 0.7545, 0.4965, 0.7543, 0.4962, 0.9954, 0.4677, 0.9952, 0.4965, 0.7543, 0.4965, 0.7543, 0.4581, 0.7545, 0.4581, 0.7545, 0.4581, 0.7545, 0.4581, 0.7545, 0.4677, 0.9952, 0.4677, 0.9952, 0.4962, 0.9954, 0.4962, 0.9954, 0.4965, 0.7543, 0.4965, 0.7543, 0.0, 0.0, 1.0, 0.0, 0.6034, 0.3966, 0.2069, 0.7931, 0.0, 0.7074, 0.0, 0.0, 0.0, 0.7074, 0.2069, 0.7931, 0.6034, 0.3966, 1.0, 0.0, 0.375, 0.0, 0.625, 0.0, 0.625, 0.25, 0.375, 0.25, 0.375, 0.5, 0.4637, 0.5, 0.625, 0.6613, 0.625, 0.75, 0.375, 0.75, 0.375, 0.75, 0.625, 0.75, 0.625, 1.0, 0.375, 1.0, 0.125, 0.5, 0.375, 0.5, 0.375, 0.75, 0.125, 0.75, 0.375, 0.25, 0.625, 0.25, 0.625, 0.3387, 0.4637, 0.5, 0.375, 0.5, 0.625, 0.6613, 0.4637, 0.5, 0.625, 0.3387, 0.625, 0.6613, 0.7863, 0.5, 0.875, 0.5, 0.875, 0.75, 0.625, 0.75, 0.375, 0.0, 0.375, 0.25, 0.625, 0.25, 0.625, 0.0, 0.375, 0.5, 0.375, 0.75, 0.625, 0.75, 0.625, 0.6613, 0.4637, 0.5, 0.375, 0.75, 0.375, 1.0, 0.625, 1.0, 0.625, 0.75, 0.125, 0.5, 0.125, 0.75, 0.375, 0.75, 0.375, 0.5, 0.375, 0.25, 0.375, 0.5, 0.4637, 0.5, 0.625, 0.3387, 0.625, 0.25, 0.625, 0.6613, 0.625, 0.3387, 0.4637, 0.5, 0.625, 0.6613, 0.625, 0.75, 0.875, 0.75, 0.875, 0.5, 0.7863, 0.5])
me_cube_007.materials.append(mat_exhaust_grey)
me_cube_007.materials.append(mat_glass_black)
me_cube_007.materials.append(mat_green_002)
me_cube_007.materials.append(mat_light_yellow)
me_cube_007.use_remesh_fix_poles = True
me_cube_007.use_remesh_preserve_attributes = False
me_cube_007.update()

# ---- objects
ob_carpurple = bpy.data.objects.new('CarPurple', me_plane_001)
ob_empty = bpy.data.objects.new('Empty', None)
ob_empty_001 = bpy.data.objects.new('Empty.001', None)
ob_caryellow = bpy.data.objects.new('CarYellow', me_cube_005)
ob_carred = bpy.data.objects.new('CarRed', me_cube_007)
ob_empty_002 = bpy.data.objects.new('Empty.002', None)

# ---- transforms, parenting, visibility, modifiers, constraints
ob_carpurple.location = (-1.237, -15.24, 41.57)
ob_empty.location = (0.1427, -15.34, 41.37)
ob_empty.empty_display_size = 2.67
ob_empty_001.location = (-0.7447, -22.31, 49.29)
ob_empty_001.empty_display_size = 2.67
ob_caryellow.location = (-0.4845, -0.4175, 41.54)
ob_carred.location = (-0.1051, -20.27, 41.83)
ob_empty_002.location = (-0.1051, -22.19, 41.48)
ob_empty_002.empty_display_size = 2.67

# ---- collection membership
col_collection.objects.link(ob_carpurple)
col_collection.objects.link(ob_empty)
col_collection.objects.link(ob_empty_001)
col_collection.objects.link(ob_caryellow)
col_collection.objects.link(ob_carred)
col_collection.objects.link(ob_empty_002)

# ---- scene / render settings (as saved in the file)
scene.frame_start = 1; scene.frame_end = 250; scene.frame_set(1)
scene.render.engine = 'BLENDER_EEVEE_NEXT'
scene.cycles.sampling_pattern = 'TABULATED_SOBOL'
scene.cycles.use_light_tree = False
scene.view_settings.view_transform = 'Filmic'
bpy.context.view_layer.update()

# ---- added for rendering (the .blend has no active camera and no usable light): camera, sun
cam_auto = bpy.data.cameras.new('AutoCamera')
cam_auto.lens = 50.0
cam_auto.sensor_width = 36.0
cam_auto.clip_end = 1000.0
ob_auto_camera = bpy.data.objects.new('AutoCamera', cam_auto)
scene.collection.objects.link(ob_auto_camera)
ob_auto_camera.location = (25.6262, -41.0558, 61.9298)
ob_auto_camera.rotation_euler = (1.09748, -7.21219e-08, 0.694738)
scene.camera = ob_auto_camera
light_auto_sun = bpy.data.lights.new('AutoSun', 'SUN')
light_auto_sun.energy = 3.0
light_auto_sun.angle = 0.0523599
ob_auto_sun = bpy.data.objects.new('AutoSun', light_auto_sun)
scene.collection.objects.link(ob_auto_sun)
ob_auto_sun.rotation_euler = (0.872665, 0.174533, 0.523599)
bpy.context.view_layer.update()
